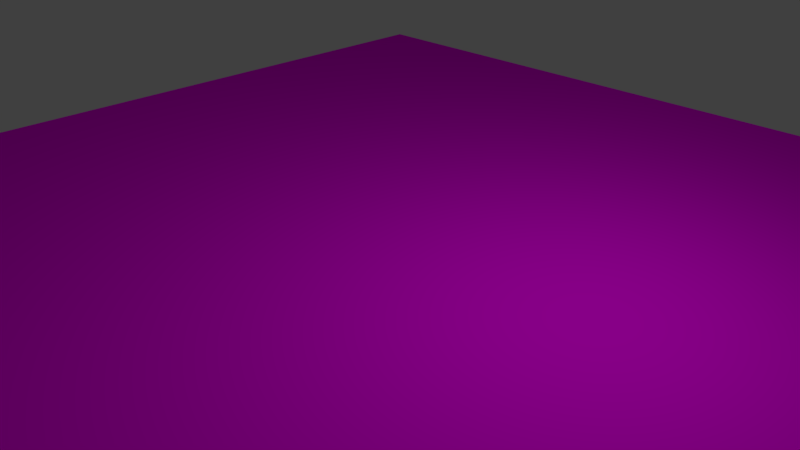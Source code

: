 # Source: icon_4.blend  (saved by Blender 2.77.0; exported with 4.5.12 LTS)
import bpy
from mathutils import Matrix  # noqa: F401  (used for matrix-valued properties, if any)

bpy.ops.wm.read_factory_settings(use_empty=True)
scene = bpy.context.scene
scene.name = 'Scene'

# ---- collections
col_collection_1 = bpy.data.collections.new('Collection 1'); scene.collection.children.link(col_collection_1)

# ---- images (referenced by path relative to the original .blend; pixels are not part of the script)
import os
ASSET_DIR = os.environ.get("B2B_ASSET_DIR", "")  # directory of the original .blend (textures are referenced by path, not embedded)
HERE = os.path.dirname(os.path.abspath(__file__))  # packed textures are extracted next to this script under _unpacked/

def load_image(name, relpath, width, height, colorspace="sRGB"):
    """Load a texture the original file referenced (path relative to the .blend, or extracted next to this script)."""
    p = next((c for c in (os.path.join(HERE, relpath), os.path.join(ASSET_DIR, relpath)) if relpath and os.path.exists(c)), "")
    if p:
        img = bpy.data.images.load(p, check_existing=True)
        img.name = name
    else:  # same state as the original file: an image datablock whose file is absent (Cycles renders it pink)
        img = bpy.data.images.new(name, width, height)
        img.source = "FILE"
        img.filepath = "//" + (relpath or name)
    img.colorspace_settings.name = colorspace
    return img
img_markerdata_4_png = load_image('MarkerData_4.png', 'attachments/MarkerData_4.png', 1024, 1024, 'sRGB')

# ---- materials (node trees are filled in below, after node groups)
mat_icon = bpy.data.materials.new('icon')
mat_icon.alpha_threshold = 0.0
mat_icon.roughness = 0.5

# ---- material node trees
mat_icon.use_nodes = True; mat_icon.node_tree.nodes.clear()
_N = mat_icon.node_tree.nodes; _L = mat_icon.node_tree.links
n0 = _N.new('ShaderNodeOutputMaterial'); n0.name = 'Material Output'; n0.location = (522, 300)
n1 = _N.new('ShaderNodeBsdfDiffuse'); n1.name = 'Diffuse BSDF'; n1.location = (234, 393)
n1.inputs[1].default_value = 0.1125
n2 = _N.new('ShaderNodeTexCoord'); n2.name = 'Texture Coordinate'; n2.location = (-418, 364)
n3 = _N.new('ShaderNodeTexImage'); n3.name = 'Image Texture'; n3.location = (-206, 361)
n3.width = 140
n3.image = img_markerdata_4_png
_L.new(n1.outputs[0], n0.inputs[0])
_L.new(n2.outputs[0], n3.inputs[0])
_L.new(n3.outputs[0], n1.inputs[0])
n0.is_active_output = True

# ---- world
world_world = bpy.data.worlds.new('World'); scene.world = world_world
world_world.color = (0.05088, 0.05088, 0.05088)
world_world.use_sun_shadow = False
world_world.sun_shadow_jitter_overblur = 0.0
world_world.cycles.sampling_method = 'MANUAL'

# ---- cameras
cam_camera = bpy.data.cameras.new('Camera')
cam_camera.clip_end = 100.0
cam_camera.lens = 35.0
cam_camera.sensor_width = 32.0
cam_camera.sensor_height = 18.0
cam_camera.ortho_scale = 7.314
cam_camera.dof.focus_distance = 0.0

# ---- lights
light_lamp = bpy.data.lights.new('Lamp', 'AREA')
light_lamp.transmission_factor = 0.0
light_lamp.cutoff_distance = 30.0
light_lamp.energy = 78.54
light_lamp.shadow_buffer_clip_start = 1.001
light_lamp.shadow_soft_size = 0.1
light_lamp.shadow_maximum_resolution = 0.006
light_lamp.use_absolute_resolution = True
light_lamp.shape = 'RECTANGLE'
light_lamp.size = 0.1
light_lamp.size_y = 0.51

# ---- meshes
me_plane = bpy.data.meshes.new('Plane')
me_plane.from_pydata([(-1.0, -1.0, 0.0), (1.0, -1.0, 0.0), (-1.0, 1.0, 0.0), (1.0, 1.0, 0.0)], [], [(0, 1, 3, 2)])
me_plane.materials.append(mat_icon)
me_plane.use_remesh_preserve_volume = False
me_plane.use_remesh_preserve_attributes = False
me_plane.use_mirror_vertex_groups = False
me_plane.update()

# ---- objects
ob_plane = bpy.data.objects.new('Plane', me_plane)
ob_lamp = bpy.data.objects.new('Lamp', light_lamp)
ob_camera = bpy.data.objects.new('Camera', cam_camera)

# ---- transforms, parenting, visibility, modifiers, constraints
ob_plane.location = (0.0, 0.0, 0.0)
ob_plane.scale = (7.985, 7.985, 7.985)
ob_plane.lineart.crease_threshold = 0.0
ob_lamp.location = (3.906, 1.005, 5.904)
ob_lamp.rotation_euler = (0.6503, 0.05522, 1.866)
ob_lamp.lock_rotations_4d = False
ob_lamp.empty_display_type = 'ARROWS'
ob_lamp.color = (0.0, 0.0, 0.0, 0.0)
ob_lamp.lineart.crease_threshold = 0.0
ob_camera.location = (7.481, -6.508, 5.344)
ob_camera.rotation_euler = (1.109, 0.01082, 0.8149)
ob_camera.lock_rotations_4d = False
ob_camera.empty_display_type = 'ARROWS'
ob_camera.color = (0.0, 0.0, 0.0, 0.0)
ob_camera.display_type = 'WIRE'
ob_camera.lineart.crease_threshold = 0.0

# ---- collection membership
col_collection_1.objects.link(ob_plane)
col_collection_1.objects.link(ob_lamp)
col_collection_1.objects.link(ob_camera)

# ---- scene / render settings (as saved in the file)
scene.camera = ob_camera
scene.frame_start = 1; scene.frame_end = 250; scene.frame_set(1)
scene.render.engine = 'CYCLES'
scene.render.resolution_percentage = 50
scene.render.dither_intensity = 0.0
scene.cycles.use_denoising = False
scene.cycles.samples = 128
scene.cycles.sampling_pattern = 'TABULATED_SOBOL'
scene.cycles.light_sampling_threshold = 0.0
scene.cycles.use_adaptive_sampling = False
scene.cycles.use_light_tree = False
scene.cycles.blur_glossy = 0.0
scene.cycles.sample_clamp_indirect = 0.0
scene.view_settings.view_transform = 'Standard'
bpy.context.view_layer.update()
